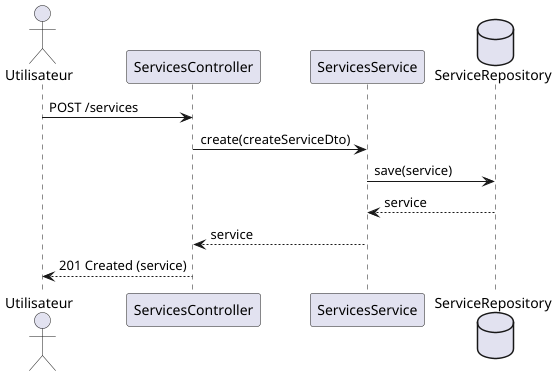

The diagram above was rendered by PlantUML. Its source (embedded in the PNG):
@startuml
actor Utilisateur
participant "ServicesController" as Controller
participant "ServicesService" as ServiceLayer
database "ServiceRepository" as Repository

Utilisateur -> Controller : POST /services
Controller -> ServiceLayer : create(createServiceDto)
ServiceLayer -> Repository : save(service)
Repository --> ServiceLayer : service
ServiceLayer --> Controller : service
Controller --> Utilisateur : 201 Created (service)
@enduml